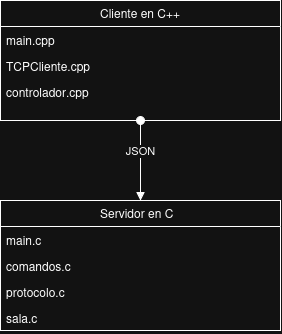

The diagram above was exported from draw.io. Its source (the exported page's mxGraphModel, read from the mxfile embedded in the PNG):
<mxGraphModel dx="860" dy="442" grid="1" gridSize="10" guides="1" tooltips="1" connect="1" arrows="1" fold="1" page="1" pageScale="1" pageWidth="850" pageHeight="1100" math="0" shadow="0">
  <root>
    <mxCell id="0" />
    <mxCell id="1" parent="0" />
    <mxCell id="-GCzau8QMv4tnrfI-W4S-1" parent="1" style="swimlane;fontStyle=0;childLayout=stackLayout;horizontal=1;startSize=26;fillColor=none;horizontalStack=0;resizeParent=1;resizeParentMax=0;resizeLast=0;collapsible=1;marginBottom=0;whiteSpace=wrap;html=1;" value="Cliente en C++" vertex="1">
      <mxGeometry height="120" width="280" x="240" y="80" as="geometry" />
    </mxCell>
    <mxCell id="-GCzau8QMv4tnrfI-W4S-2" parent="-GCzau8QMv4tnrfI-W4S-1" style="text;strokeColor=none;fillColor=none;align=left;verticalAlign=top;spacingLeft=4;spacingRight=4;overflow=hidden;rotatable=0;points=[[0,0.5],[1,0.5]];portConstraint=eastwest;whiteSpace=wrap;html=1;" value="main.cpp&lt;span style=&quot;white-space: pre;&quot;&gt;&#09;&lt;/span&gt;" vertex="1">
      <mxGeometry height="26" width="280" y="26" as="geometry" />
    </mxCell>
    <mxCell id="-GCzau8QMv4tnrfI-W4S-3" parent="-GCzau8QMv4tnrfI-W4S-1" style="text;strokeColor=none;fillColor=none;align=left;verticalAlign=top;spacingLeft=4;spacingRight=4;overflow=hidden;rotatable=0;points=[[0,0.5],[1,0.5]];portConstraint=eastwest;whiteSpace=wrap;html=1;" value="TCPCliente.cpp" vertex="1">
      <mxGeometry height="26" width="280" y="52" as="geometry" />
    </mxCell>
    <mxCell id="-GCzau8QMv4tnrfI-W4S-4" parent="-GCzau8QMv4tnrfI-W4S-1" style="text;strokeColor=none;fillColor=none;align=left;verticalAlign=top;spacingLeft=4;spacingRight=4;overflow=hidden;rotatable=0;points=[[0,0.5],[1,0.5]];portConstraint=eastwest;whiteSpace=wrap;html=1;" value="controlador.cpp" vertex="1">
      <mxGeometry height="42" width="280" y="78" as="geometry" />
    </mxCell>
    <mxCell id="-GCzau8QMv4tnrfI-W4S-5" edge="1" parent="1" source="-GCzau8QMv4tnrfI-W4S-1" style="html=1;verticalAlign=bottom;startArrow=oval;startFill=1;endArrow=block;startSize=8;edgeStyle=sequenceEdgeStyle;libavoidRouting=0;curved=0;rounded=0;exitX=0.5;exitY=1;exitDx=0;exitDy=96;" value="JSON">
      <mxGeometry relative="1" width="60" as="geometry">
        <Array as="points">
          <mxPoint x="380" y="240" />
        </Array>
        <mxPoint x="400" y="240" as="sourcePoint" />
        <mxPoint x="380" y="280" as="targetPoint" />
      </mxGeometry>
    </mxCell>
    <mxCell id="-GCzau8QMv4tnrfI-W4S-8" parent="1" style="swimlane;fontStyle=0;childLayout=stackLayout;horizontal=1;startSize=26;fillColor=none;horizontalStack=0;resizeParent=1;resizeParentMax=0;resizeLast=0;collapsible=1;marginBottom=0;whiteSpace=wrap;html=1;" value="Servidor en C&lt;span style=&quot;white-space: pre;&quot;&gt;&#09;&lt;/span&gt;" vertex="1">
      <mxGeometry height="130" width="280" x="240" y="280" as="geometry" />
    </mxCell>
    <mxCell id="-GCzau8QMv4tnrfI-W4S-9" parent="-GCzau8QMv4tnrfI-W4S-8" style="text;strokeColor=none;fillColor=none;align=left;verticalAlign=top;spacingLeft=4;spacingRight=4;overflow=hidden;rotatable=0;points=[[0,0.5],[1,0.5]];portConstraint=eastwest;whiteSpace=wrap;html=1;" value="main.c" vertex="1">
      <mxGeometry height="26" width="280" y="26" as="geometry" />
    </mxCell>
    <mxCell id="-GCzau8QMv4tnrfI-W4S-10" parent="-GCzau8QMv4tnrfI-W4S-8" style="text;strokeColor=none;fillColor=none;align=left;verticalAlign=top;spacingLeft=4;spacingRight=4;overflow=hidden;rotatable=0;points=[[0,0.5],[1,0.5]];portConstraint=eastwest;whiteSpace=wrap;html=1;" value="comandos.c" vertex="1">
      <mxGeometry height="26" width="280" y="52" as="geometry" />
    </mxCell>
    <mxCell id="-GCzau8QMv4tnrfI-W4S-11" parent="-GCzau8QMv4tnrfI-W4S-8" style="text;strokeColor=none;fillColor=none;align=left;verticalAlign=top;spacingLeft=4;spacingRight=4;overflow=hidden;rotatable=0;points=[[0,0.5],[1,0.5]];portConstraint=eastwest;whiteSpace=wrap;html=1;" value="protocolo.c" vertex="1">
      <mxGeometry height="52" width="280" y="78" as="geometry" />
    </mxCell>
    <mxCell id="-GCzau8QMv4tnrfI-W4S-12" parent="1" style="text;strokeColor=none;fillColor=none;align=left;verticalAlign=top;spacingLeft=4;spacingRight=4;overflow=hidden;rotatable=0;points=[[0,0.5],[1,0.5]];portConstraint=eastwest;whiteSpace=wrap;html=1;" value="sala.c" vertex="1">
      <mxGeometry height="26" width="280" x="240" y="384" as="geometry" />
    </mxCell>
  </root>
</mxGraphModel>